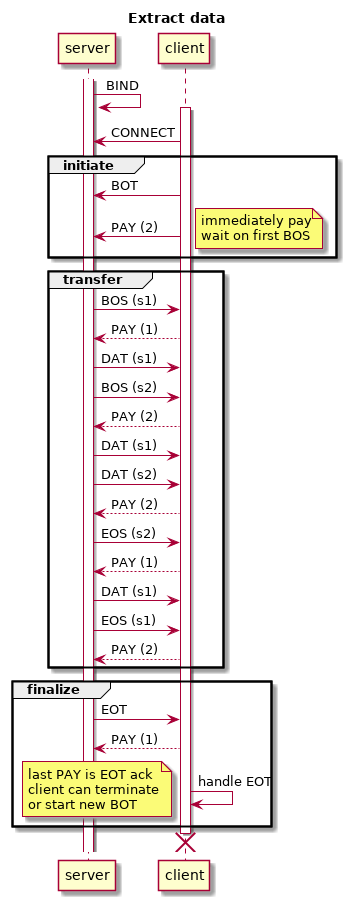

The diagram above was rendered by PlantUML. Its source (embedded in the PNG):
@startuml
title Extract data
activate server
        server -> server: BIND
        activate client
                client -> server : CONNECT
                group initiate
                        client -> server : BOT
                        client -> server : PAY (2)
                        note right
                                immediately pay
                                wait on first BOS
                        end note
                end
                group transfer
                        server  -> client : BOS (s1)
                        client --> server : PAY (1)
                        server  -> client : DAT (s1)
                        server  -> client : BOS (s2)
                        client --> server : PAY (2)
                        server  -> client : DAT (s1)
                        server  -> client : DAT (s2)
                        client --> server : PAY (2)
                        server  -> client : EOS (s2)
                        client --> server : PAY (1)
                        server  -> client : DAT (s1)
                        server  -> client : EOS (s1)
                        client --> server : PAY (2)
                end
                group finalize
                        server -> client : EOT
                        client --> server : PAY (1)
                        client -> client : handle EOT
                        note left
                                last PAY is EOT ack
                                client can terminate
                                or start new BOT
                        end note
                end
                destroy client
                @enduml